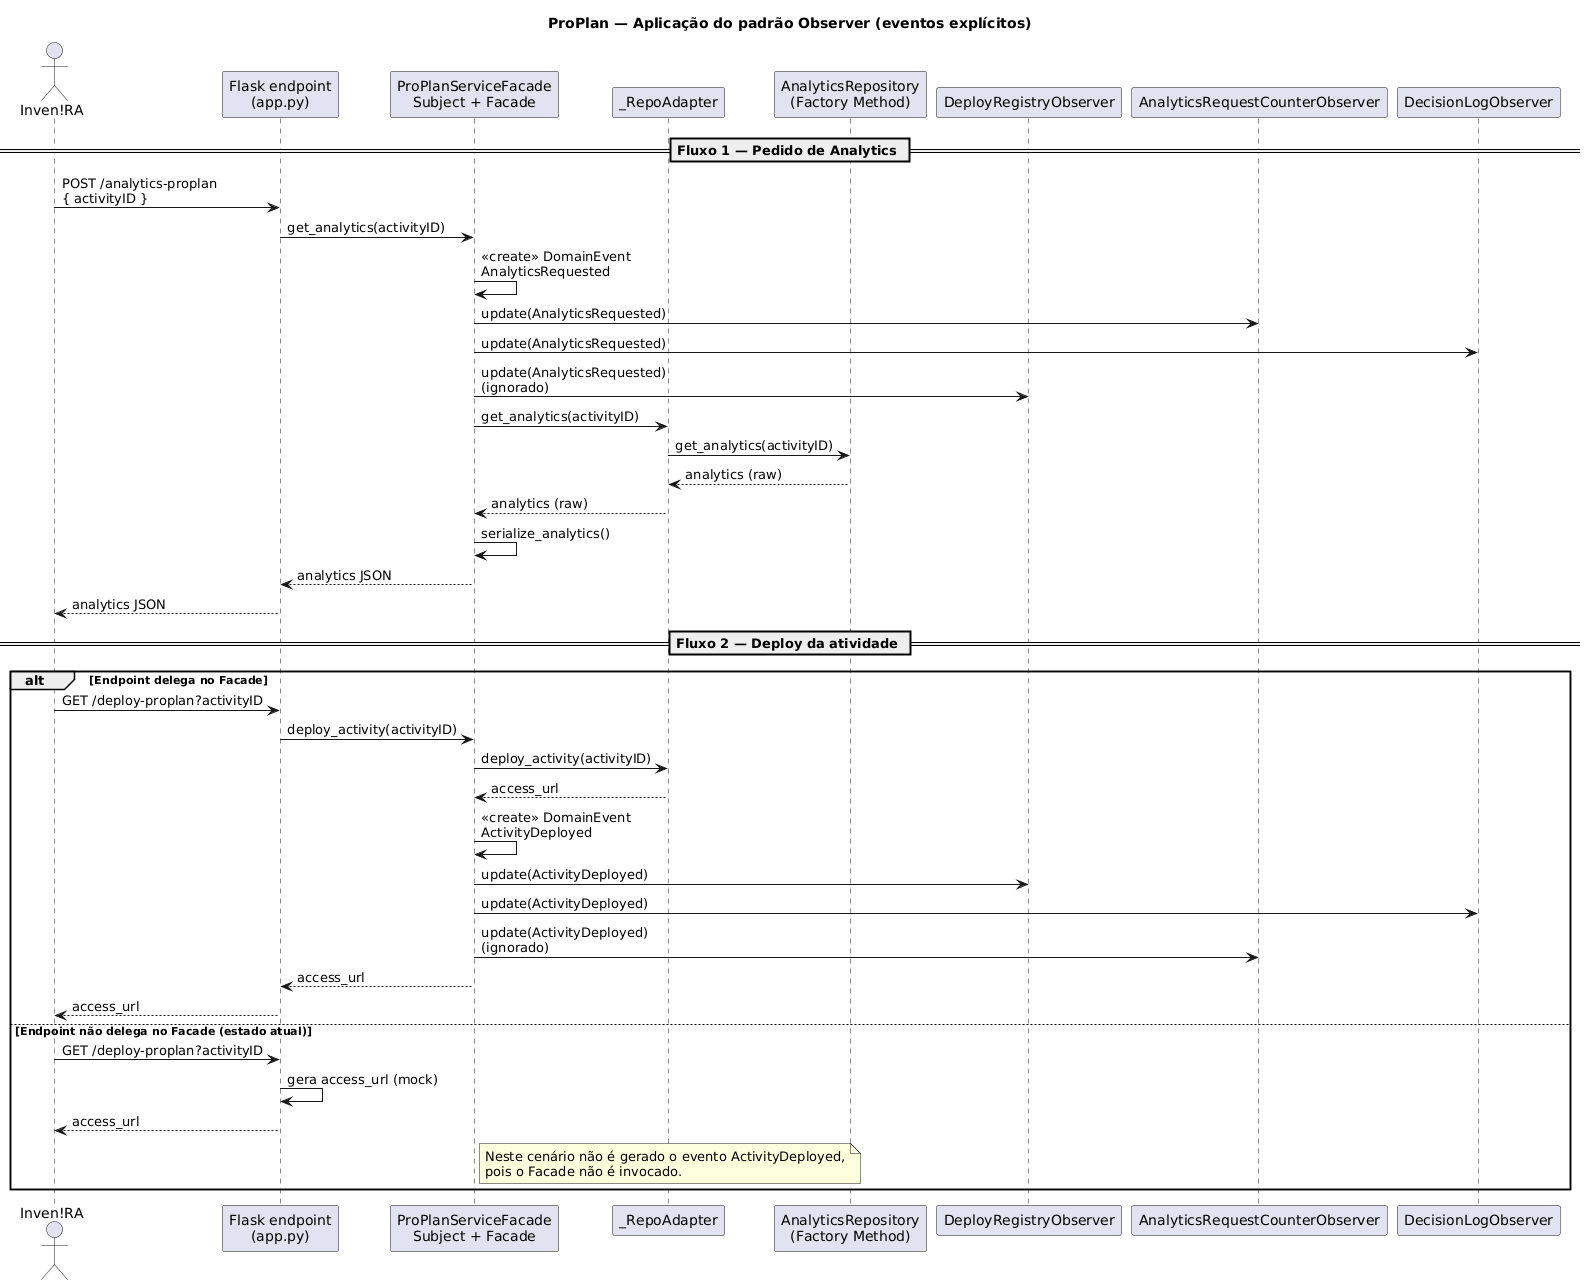

The diagram above was rendered by PlantUML. Its source (embedded in the PNG):
@startuml
title ProPlan — Aplicação do padrão Observer (eventos explícitos)

actor "Inven!RA" as inv
participant "Flask endpoint\n(app.py)" as flask
participant "ProPlanServiceFacade\nSubject + Facade" as facade
participant "_RepoAdapter" as repo
participant "AnalyticsRepository\n(Factory Method)" as arepo

participant "DeployRegistryObserver" as oDeploy
participant "AnalyticsRequestCounterObserver" as oCount
participant "DecisionLogObserver" as oLog

== Fluxo 1 — Pedido de Analytics ==
inv -> flask: POST /analytics-proplan\n{ activityID }
flask -> facade: get_analytics(activityID)

facade -> facade: «create» DomainEvent\nAnalyticsRequested
facade -> oCount: update(AnalyticsRequested)
facade -> oLog: update(AnalyticsRequested)
facade -> oDeploy: update(AnalyticsRequested)\n(ignorado)

facade -> repo: get_analytics(activityID)
repo -> arepo: get_analytics(activityID)
arepo --> repo: analytics (raw)
repo --> facade: analytics (raw)
facade -> facade: serialize_analytics()
facade --> flask: analytics JSON
flask --> inv: analytics JSON

== Fluxo 2 — Deploy da atividade ==
alt Endpoint delega no Facade
  inv -> flask: GET /deploy-proplan?activityID
  flask -> facade: deploy_activity(activityID)
  facade -> repo: deploy_activity(activityID)
  repo --> facade: access_url

  facade -> facade: «create» DomainEvent\nActivityDeployed
  facade -> oDeploy: update(ActivityDeployed)
  facade -> oLog: update(ActivityDeployed)
  facade -> oCount: update(ActivityDeployed)\n(ignorado)

  facade --> flask: access_url
  flask --> inv: access_url
else Endpoint não delega no Facade (estado atual)
  inv -> flask: GET /deploy-proplan?activityID
  flask -> flask: gera access_url (mock)
  flask --> inv: access_url
  note right of facade
    Neste cenário não é gerado o evento ActivityDeployed,
    pois o Facade não é invocado.
  end note
end
@enduml